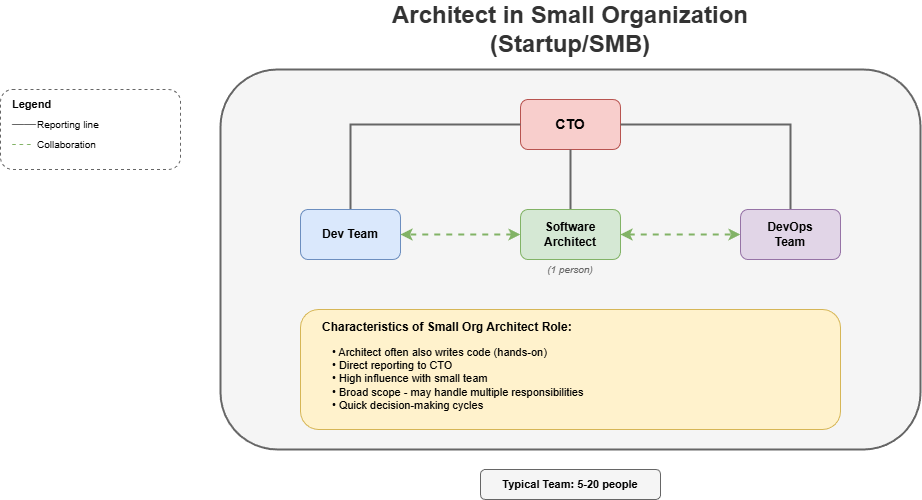

The diagram above was exported from draw.io. Its source (the exported page's mxGraphModel, read from the mxfile embedded in the PNG):
<mxGraphModel dx="2566" dy="1139" grid="1" gridSize="10" guides="1" tooltips="1" connect="1" arrows="1" fold="1" page="1" pageScale="1" pageWidth="1600" pageHeight="900" math="0" shadow="0">
  <root>
    <mxCell id="0" />
    <mxCell id="1" parent="0" />
    <mxCell id="title" value="Architect in Small Organization (Startup/SMB)" style="text;html=1;strokeColor=none;fillColor=none;align=center;verticalAlign=middle;whiteSpace=wrap;rounded=0;fontSize=24;fontStyle=1;fontColor=#333333;" parent="1" vertex="1">
      <mxGeometry x="400" y="20" width="500" height="40" as="geometry" />
    </mxCell>
    <mxCell id="org-box" value="" style="rounded=1;whiteSpace=wrap;html=1;fillColor=#f5f5f5;strokeColor=#666666;strokeWidth=2;" parent="1" vertex="1">
      <mxGeometry x="300" y="80" width="700" height="380" as="geometry" />
    </mxCell>
    <mxCell id="cto" value="CTO" style="rounded=1;whiteSpace=wrap;html=1;fillColor=#f8cecc;strokeColor=#b85450;fontSize=14;fontStyle=1;" parent="1" vertex="1">
      <mxGeometry x="600" y="110" width="100" height="50" as="geometry" />
    </mxCell>
    <mxCell id="cto-to-dev" style="edgeStyle=orthogonalEdgeStyle;rounded=0;html=1;strokeColor=#666666;strokeWidth=2;endArrow=none;" parent="1" source="cto" target="dev-team" edge="1">
      <mxGeometry relative="1" as="geometry" />
    </mxCell>
    <mxCell id="cto-to-arch" style="edgeStyle=orthogonalEdgeStyle;rounded=0;html=1;strokeColor=#666666;strokeWidth=2;endArrow=none;" parent="1" source="cto" target="architect" edge="1">
      <mxGeometry relative="1" as="geometry" />
    </mxCell>
    <mxCell id="cto-to-devops" style="edgeStyle=orthogonalEdgeStyle;rounded=0;html=1;strokeColor=#666666;strokeWidth=2;endArrow=none;" parent="1" source="cto" target="devops" edge="1">
      <mxGeometry relative="1" as="geometry" />
    </mxCell>
    <mxCell id="dev-team" value="Dev Team" style="rounded=1;whiteSpace=wrap;html=1;fillColor=#dae8fc;strokeColor=#6c8ebf;fontSize=12;fontStyle=1;" parent="1" vertex="1">
      <mxGeometry x="380" y="220" width="100" height="50" as="geometry" />
    </mxCell>
    <mxCell id="architect" value="Software&#10;Architect" style="rounded=1;whiteSpace=wrap;html=1;fillColor=#d5e8d4;strokeColor=#82b366;fontSize=12;fontStyle=1;" parent="1" vertex="1">
      <mxGeometry x="600" y="220" width="100" height="50" as="geometry" />
    </mxCell>
    <mxCell id="devops" value="DevOps&#10;Team" style="rounded=1;whiteSpace=wrap;html=1;fillColor=#e1d5e7;strokeColor=#9673a6;fontSize=12;fontStyle=1;" parent="1" vertex="1">
      <mxGeometry x="820" y="220" width="100" height="50" as="geometry" />
    </mxCell>
    <mxCell id="arch-dev" style="edgeStyle=none;rounded=0;html=1;strokeColor=#82b366;strokeWidth=2;dashed=1;endArrow=classic;endFill=1;startArrow=classic;startFill=1;" parent="1" source="architect" target="dev-team" edge="1">
      <mxGeometry relative="1" as="geometry" />
    </mxCell>
    <mxCell id="arch-devops" style="edgeStyle=none;rounded=0;html=1;strokeColor=#82b366;strokeWidth=2;dashed=1;endArrow=classic;endFill=1;startArrow=classic;startFill=1;" parent="1" source="architect" target="devops" edge="1">
      <mxGeometry relative="1" as="geometry" />
    </mxCell>
    <mxCell id="one-person" value="(1 person)" style="text;html=1;strokeColor=none;fillColor=none;align=center;verticalAlign=middle;whiteSpace=wrap;rounded=0;fontSize=10;fontStyle=2;fontColor=#666666;" parent="1" vertex="1">
      <mxGeometry x="600" y="270" width="100" height="20" as="geometry" />
    </mxCell>
    <mxCell id="note-box" value="" style="rounded=1;whiteSpace=wrap;html=1;fillColor=#fff2cc;strokeColor=#d6b656;strokeWidth=1;" parent="1" vertex="1">
      <mxGeometry x="380" y="320" width="540" height="120" as="geometry" />
    </mxCell>
    <mxCell id="note-title" value="Characteristics of Small Org Architect Role:" style="text;html=1;strokeColor=none;fillColor=none;align=left;verticalAlign=middle;whiteSpace=wrap;rounded=0;fontSize=12;fontStyle=1;" parent="1" vertex="1">
      <mxGeometry x="400" y="325" width="300" height="25" as="geometry" />
    </mxCell>
    <mxCell id="note-items" value="• Architect often also writes code (hands-on)&#10;• Direct reporting to CTO&#10;• High influence with small team&#10;• Broad scope - may handle multiple responsibilities&#10;• Quick decision-making cycles" style="text;html=1;strokeColor=none;fillColor=none;align=left;verticalAlign=top;whiteSpace=wrap;rounded=0;fontSize=11;spacingLeft=10;" parent="1" vertex="1">
      <mxGeometry x="400" y="350" width="500" height="85" as="geometry" />
    </mxCell>
    <mxCell id="team-size" value="Typical Team: 5-20 people" style="text;html=1;strokeColor=#666666;fillColor=#f5f5f5;align=center;verticalAlign=middle;whiteSpace=wrap;rounded=1;fontSize=11;fontStyle=1;" parent="1" vertex="1">
      <mxGeometry x="560" y="480" width="180" height="30" as="geometry" />
    </mxCell>
    <mxCell id="legend-box" value="" style="rounded=1;whiteSpace=wrap;html=1;fillColor=none;strokeColor=#666666;strokeWidth=1;dashed=1;" parent="1" vertex="1">
      <mxGeometry x="80" y="100" width="180" height="80" as="geometry" />
    </mxCell>
    <mxCell id="legend-title" value="Legend" style="text;html=1;strokeColor=none;fillColor=none;align=left;verticalAlign=middle;whiteSpace=wrap;rounded=0;fontSize=11;fontStyle=1;" parent="1" vertex="1">
      <mxGeometry x="90" y="105" width="60" height="20" as="geometry" />
    </mxCell>
    <mxCell id="legend-solid" value="━━" style="text;html=1;strokeColor=none;fillColor=none;align=left;verticalAlign=middle;whiteSpace=wrap;rounded=0;fontSize=12;fontColor=#666666;" parent="1" vertex="1">
      <mxGeometry x="90" y="125" width="30" height="20" as="geometry" />
    </mxCell>
    <mxCell id="legend-solid-text" value="Reporting line" style="text;html=1;strokeColor=none;fillColor=none;align=left;verticalAlign=middle;whiteSpace=wrap;rounded=0;fontSize=10;" parent="1" vertex="1">
      <mxGeometry x="115" y="125" width="100" height="20" as="geometry" />
    </mxCell>
    <mxCell id="legend-dashed" value="- - -" style="text;html=1;strokeColor=none;fillColor=none;align=left;verticalAlign=middle;whiteSpace=wrap;rounded=0;fontSize=12;fontColor=#82b366;" parent="1" vertex="1">
      <mxGeometry x="90" y="145" width="30" height="20" as="geometry" />
    </mxCell>
    <mxCell id="legend-dashed-text" value="Collaboration" style="text;html=1;strokeColor=none;fillColor=none;align=left;verticalAlign=middle;whiteSpace=wrap;rounded=0;fontSize=10;" parent="1" vertex="1">
      <mxGeometry x="115" y="145" width="100" height="20" as="geometry" />
    </mxCell>
  </root>
</mxGraphModel>